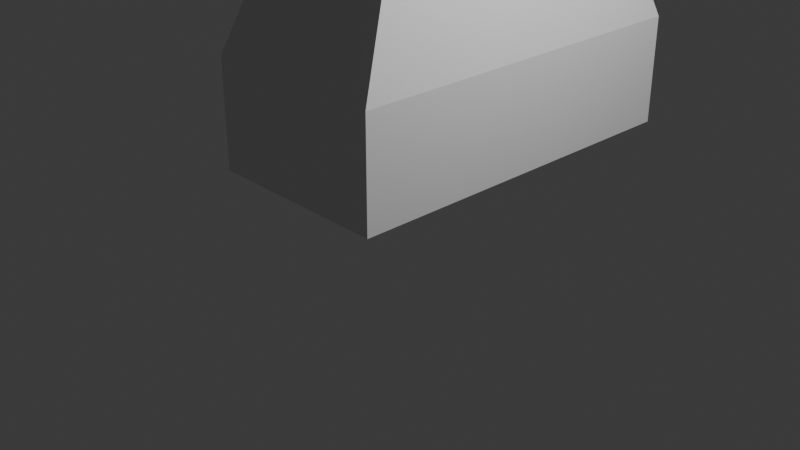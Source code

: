 # Source: noz.blend  (saved by Blender 4.2.66; exported with 4.5.12 LTS)
import bpy
from mathutils import Matrix  # noqa: F401  (used for matrix-valued properties, if any)

bpy.ops.wm.read_factory_settings(use_empty=True)
scene = bpy.context.scene
scene.name = 'Scene'

# ---- collections
col_collection = bpy.data.collections.new('Collection'); scene.collection.children.link(col_collection)

# ---- materials (node trees are filled in below, after node groups)
mat_material = bpy.data.materials.new('Material')
mat_material.alpha_threshold = 0.0
mat_material.roughness = 0.5
mat_material.line_color = (0.0, 0.0, 0.0, 1.0)

# ---- material node trees
mat_material.use_nodes = True; mat_material.node_tree.nodes.clear()
_N = mat_material.node_tree.nodes; _L = mat_material.node_tree.links
n0 = _N.new('ShaderNodeOutputMaterial'); n0.name = 'Material Output'; n0.location = (300, 300)
n1 = _N.new('ShaderNodeBsdfPrincipled'); n1.name = 'Principled BSDF'; n1.location = (10, 300)
n1.inputs[3].default_value = 1.45
_L.new(n1.outputs[0], n0.inputs[0])
n0.is_active_output = True

# ---- world
world_world = bpy.data.worlds.new('World'); scene.world = world_world
world_world.use_nodes = True; world_world.node_tree.nodes.clear()
_N = world_world.node_tree.nodes; _L = world_world.node_tree.links
n0 = _N.new('ShaderNodeOutputWorld'); n0.name = 'World Output'; n0.location = (300, 300)
n1 = _N.new('ShaderNodeBackground'); n1.name = 'Background'; n1.location = (10, 300)
n1.inputs[0].default_value = (0.05088, 0.05088, 0.05088, 1.0)
_L.new(n1.outputs[0], n0.inputs[0])
n0.is_active_output = True
world_world.color = (0.05088, 0.05088, 0.05088)
world_world.sun_shadow_jitter_overblur = 0.0

# ---- cameras
cam_camera = bpy.data.cameras.new('Camera')
cam_camera.clip_end = 100.0
cam_camera.ortho_scale = 7.314

# ---- lights
light_light = bpy.data.lights.new('Light', 'POINT')
light_light.energy = 1000.0
light_light.shadow_soft_size = 0.1

# ---- meshes
me_cube = bpy.data.meshes.new('Cube')
me_cube.from_pydata([(0.09022, -1.001, 8.901), (0.2371, 1.102, -12.58), (0.09022, -1.0, 8.804), (0.2371, -1.0, -12.58), (-0.09022, -1.001, 8.901), (-0.2371, 1.182, -12.58), (-0.09022, -1.0, 8.804), (-0.2371, -1.0, -12.58), (0.0, 2.61, -12.58), (0.0, -1.0, 8.804), (0.0, -1.0, -12.58), (0.0, -1.0, 12.06), (0.2371, 1.272, 2.931), (-0.2371, -1.0, 2.931), (0.2371, -1.0, 2.931), (-0.2371, 1.182, 2.931), (0.0, 2.61, 2.931), (0.0, -1.0, 2.931), (-0.2371, -1.0, 4.912), (0.2371, 1.327, 4.912), (0.2371, -1.0, 4.912), (-0.2371, 1.194, 4.912), (0.0, 2.61, 4.912), (0.0, -1.0, 4.912), (-0.2371, -1.0, 5.902), (0.2371, 1.327, 5.902), (0.2371, -1.0, 5.902), (-0.2371, 1.194, 5.902), (0.0, 2.61, 5.902), (0.0, -1.0, 5.902), (-0.2371, -1.0, 6.397), (0.2371, 0.6515, 7.998), (0.2371, -1.0, 6.397), (-0.2371, 0.6515, 7.998), (0.0, 1.291, 8.716), (0.0, -1.0, 6.397), (-0.2371, -1.0, 6.706), (0.1703, -0.1353, 9.042), (0.2371, -1.0, 6.645), (-0.1703, -0.1353, 9.042), (0.0, 0.5241, 9.858), (0.0, -1.0, 6.645), (0.2371, 1.287, 6.362), (0.2371, -1.0, 6.15), (-0.2371, 1.17, 6.362), (0.0, 2.346, 6.729), (0.0, -1.0, 6.15), (-0.2371, -1.0, 6.15), (-0.2371, -1.0, 6.249), (0.2371, 1.079, 6.908), (0.2371, -1.0, 6.249), (-0.2371, 1.079, 6.908), (0.0, 2.022, 7.324), (0.0, -1.0, 6.249), (0.2371, 1.327, 5.407), (0.2371, -1.0, 5.407), (-0.2371, 1.194, 5.407), (0.0, 2.61, 5.407), (0.0, -1.0, 5.407), (-0.2371, -1.0, 5.407), (0.2371, 1.327, 6.026), (0.2371, -1.0, 6.026), (-0.2371, 1.2, 6.026), (0.0, 2.489, 6.349), (0.0, -1.0, 6.026), (-0.2371, -1.0, 6.026)], [], [(11, 4, 6, 9), (41, 9, 6, 36), (36, 6, 4, 39), (8, 1, 3, 10), (37, 0, 2, 38), (40, 11, 0, 37), (39, 4, 11, 40), (5, 8, 10, 7), (38, 2, 9, 41), (0, 11, 9, 2), (3, 14, 17, 10), (5, 15, 16, 8), (8, 16, 12, 1), (1, 12, 14, 3), (7, 13, 15, 5), (10, 17, 13, 7), (14, 20, 23, 17), (15, 21, 22, 16), (16, 22, 19, 12), (12, 19, 20, 14), (13, 18, 21, 15), (17, 23, 18, 13), (55, 26, 29, 58), (56, 27, 28, 57), (57, 28, 25, 54), (54, 25, 26, 55), (59, 24, 27, 56), (58, 29, 24, 59), (50, 32, 35, 53), (51, 33, 34, 52), (52, 34, 31, 49), (49, 31, 32, 50), (48, 30, 33, 51), (53, 35, 30, 48), (32, 38, 41, 35), (33, 39, 40, 34), (34, 40, 37, 31), (31, 37, 38, 32), (30, 36, 39, 33), (35, 41, 36, 30), (64, 46, 47, 65), (65, 47, 44, 62), (60, 42, 43, 61), (63, 45, 42, 60), (62, 44, 45, 63), (61, 43, 46, 64), (46, 53, 48, 47), (47, 48, 51, 44), (42, 49, 50, 43), (45, 52, 49, 42), (44, 51, 52, 45), (43, 50, 53, 46), (23, 58, 59, 18), (18, 59, 56, 21), (19, 54, 55, 20), (22, 57, 54, 19), (21, 56, 57, 22), (20, 55, 58, 23), (26, 61, 64, 29), (27, 62, 63, 28), (28, 63, 60, 25), (25, 60, 61, 26), (24, 65, 62, 27), (29, 64, 65, 24)])
_uv = me_cube.uv_layers.new(name='UVMap')
_uv.uv.foreach_set('vector', [0.75, 0.5, 0.875, 0.5, 0.875, 0.75, 0.75, 0.75, 0.6172, 0.875, 0.625, 0.875, 0.625, 1.0, 0.6172, 1.0, 0.6172, 0.0, 0.625, 0.0, 0.625, 0.25, 0.6172, 0.25, 0.25, 0.5, 0.375, 0.5, 0.375, 0.75, 0.25, 0.75, 0.6172, 0.5, 0.625, 0.5, 0.625, 0.75, 0.6172, 0.75, 0.6172, 0.375, 0.625, 0.375, 0.625, 0.5, 0.6172, 0.5, 0.6172, 0.25, 0.625, 0.25, 0.625, 0.375, 0.6172, 0.375, 0.125, 0.5, 0.25, 0.5, 0.25, 0.75, 0.125, 0.75, 0.6172, 0.75, 0.625, 0.75, 0.625, 0.875, 0.6172, 0.875, 0.625, 0.5, 0.75, 0.5, 0.75, 0.75, 0.625, 0.75, 0.375, 0.75, 0.4995, 0.75, 0.4995, 0.875, 0.375, 0.875, 0.375, 0.25, 0.4995, 0.25, 0.4995, 0.375, 0.375, 0.375, 0.375, 0.375, 0.4995, 0.375, 0.4995, 0.5, 0.375, 0.5, 0.375, 0.5, 0.4995, 0.5, 0.4995, 0.75, 0.375, 0.75, 0.375, 0.0, 0.4995, 0.0, 0.4995, 0.25, 0.375, 0.25, 0.375, 0.875, 0.4995, 0.875, 0.4995, 1.0, 0.375, 1.0, 0.4995, 0.75, 0.5623, 0.75, 0.5623, 0.875, 0.4995, 0.875, 0.4995, 0.25, 0.5623, 0.25, 0.5623, 0.375, 0.4995, 0.375, 0.4995, 0.375, 0.5623, 0.375, 0.5623, 0.5, 0.4995, 0.5, 0.4995, 0.5, 0.5623, 0.5, 0.5623, 0.75, 0.4995, 0.75, 0.4995, 0.0, 0.5623, 0.0, 0.5623, 0.25, 0.4995, 0.25, 0.4995, 0.875, 0.5623, 0.875, 0.5623, 1.0, 0.4995, 1.0, 0.5779, 0.75, 0.5936, 0.75, 0.5936, 0.875, 0.5779, 0.875, 0.5779, 0.25, 0.5936, 0.25, 0.5936, 0.375, 0.5779, 0.375, 0.5779, 0.375, 0.5936, 0.375, 0.5936, 0.5, 0.5779, 0.5, 0.5779, 0.5, 0.5936, 0.5, 0.5936, 0.75, 0.5779, 0.75, 0.5779, 0.0, 0.5936, 0.0, 0.5936, 0.25, 0.5779, 0.25, 0.5779, 0.875, 0.5936, 0.875, 0.5936, 1.0, 0.5779, 1.0, 0.6046, 0.75, 0.6093, 0.75, 0.6093, 0.875, 0.6046, 0.875, 0.6046, 0.25, 0.6093, 0.25, 0.6093, 0.375, 0.6046, 0.375, 0.6046, 0.375, 0.6093, 0.375, 0.6093, 0.5, 0.6046, 0.5, 0.6046, 0.5, 0.6093, 0.5, 0.6093, 0.75, 0.6046, 0.75, 0.6046, 0.0, 0.6093, 0.0, 0.6093, 0.25, 0.6046, 0.25, 0.6046, 0.875, 0.6093, 0.875, 0.6093, 1.0, 0.6046, 1.0, 0.6093, 0.75, 0.6172, 0.75, 0.6172, 0.875, 0.6093, 0.875, 0.6093, 0.25, 0.6172, 0.25, 0.6172, 0.375, 0.6093, 0.375, 0.6093, 0.375, 0.6172, 0.375, 0.6172, 0.5, 0.6093, 0.5, 0.6093, 0.5, 0.6172, 0.5, 0.6172, 0.75, 0.6093, 0.75, 0.6093, 0.0, 0.6172, 0.0, 0.6172, 0.25, 0.6093, 0.25, 0.6093, 0.875, 0.6172, 0.875, 0.6172, 1.0, 0.6093, 1.0, 0.5976, 0.875, 0.6015, 0.875, 0.6015, 1.0, 0.5976, 1.0, 0.5976, 0.0, 0.6015, 0.0, 0.6015, 0.25, 0.5976, 0.25, 0.5976, 0.5, 0.6015, 0.5, 0.6015, 0.75, 0.5976, 0.75, 0.5976, 0.375, 0.6015, 0.375, 0.6015, 0.5, 0.5976, 0.5, 0.5976, 0.25, 0.6015, 0.25, 0.6015, 0.375, 0.5976, 0.375, 0.5976, 0.75, 0.6015, 0.75, 0.6015, 0.875, 0.5976, 0.875, 0.6015, 0.875, 0.6046, 0.875, 0.6046, 1.0, 0.6015, 1.0, 0.6015, 0.0, 0.6046, 0.0, 0.6046, 0.25, 0.6015, 0.25, 0.6015, 0.5, 0.6046, 0.5, 0.6046, 0.75, 0.6015, 0.75, 0.6015, 0.375, 0.6046, 0.375, 0.6046, 0.5, 0.6015, 0.5, 0.6015, 0.25, 0.6046, 0.25, 0.6046, 0.375, 0.6015, 0.375, 0.6015, 0.75, 0.6046, 0.75, 0.6046, 0.875, 0.6015, 0.875, 0.5623, 0.875, 0.5779, 0.875, 0.5779, 1.0, 0.5623, 1.0, 0.5623, 0.0, 0.5779, 0.0, 0.5779, 0.25, 0.5623, 0.25, 0.5623, 0.5, 0.5779, 0.5, 0.5779, 0.75, 0.5623, 0.75, 0.5623, 0.375, 0.5779, 0.375, 0.5779, 0.5, 0.5623, 0.5, 0.5623, 0.25, 0.5779, 0.25, 0.5779, 0.375, 0.5623, 0.375, 0.5623, 0.75, 0.5779, 0.75, 0.5779, 0.875, 0.5623, 0.875, 0.5936, 0.75, 0.5976, 0.75, 0.5976, 0.875, 0.5936, 0.875, 0.5936, 0.25, 0.5976, 0.25, 0.5976, 0.375, 0.5936, 0.375, 0.5936, 0.375, 0.5976, 0.375, 0.5976, 0.5, 0.5936, 0.5, 0.5936, 0.5, 0.5976, 0.5, 0.5976, 0.75, 0.5936, 0.75, 0.5936, 0.0, 0.5976, 0.0, 0.5976, 0.25, 0.5936, 0.25, 0.5936, 0.875, 0.5976, 0.875, 0.5976, 1.0, 0.5936, 1.0])
me_cube.materials.append(mat_material)
me_cube.use_mirror_vertex_groups = False
me_cube.update()
me_cube_001 = bpy.data.meshes.new('Cube.001')
me_cube_001.from_pydata([(-1.0, -1.0, -3.582), (-0.5488, -0.7858, 1.0), (-1.0, 1.0, -3.582), (-0.5772, 0.8362, 1.0), (1.0, -1.0, -3.582), (0.7193, -0.7956, 1.0), (1.0, 1.0, -3.582), (0.5666, 0.8174, 1.0), (-0.7489, -0.756, -1.291), (-0.7489, 0.756, -1.291), (0.7489, 0.756, -1.291), (0.7489, -0.756, -1.291), (-0.7725, -0.7725, -0.1455), (-0.7725, 0.7725, -0.1455), (0.7725, 0.7725, -0.1455), (0.7725, -0.7725, -0.1455), (-0.7489, 0.756, -2.436), (0.7489, 0.756, -2.436), (0.7489, -0.756, -2.436), (-0.7489, -0.756, -2.436), (-1.0, 1.0, -3.009), (1.0, 1.0, -3.009), (1.0, -1.0, -3.009), (-1.0, -1.0, -3.009), (-0.7489, -0.756, -1.864), (-0.7489, 0.756, -1.864), (0.7489, 0.756, -1.864), (0.7489, -0.756, -1.864), (-0.7489, 0.756, -0.7182), (0.7489, 0.756, -0.7182), (0.7489, -0.756, -0.7182), (-0.7489, -0.756, -0.7182), (-0.7958, -0.8284, 0.4273), (-0.7958, 0.8284, 0.4273), (0.7958, 0.8284, 0.4273), (0.7958, -0.8284, 0.4273), (0.0, 1.0, -3.582), (0.0, 0.937, 1.0), (0.0, -1.0, -3.582), (0.0, -0.937, 1.0), (0.0, -0.756, -1.291), (0.0, 0.756, -1.291), (0.0, -0.7725, -0.1455), (0.0, 0.7725, -0.1455), (0.0, 0.756, -2.436), (0.0, -0.756, -2.436), (0.0, -1.0, -3.009), (0.0, 1.0, -3.009), (0.0, 0.756, -1.864), (0.0, -0.756, -1.864), (0.0, 0.756, -0.7182), (0.0, -0.756, -0.7182), (0.0, -0.8284, 0.4273), (0.0, 0.8284, 0.4273), (-1.0, 0.0, -3.582), (-0.7949, 0.0, 1.0), (1.0, 0.0, -3.582), (0.8174, 0.0, 1.0), (0.7489, 7.273e-09, -1.291), (-0.7489, 7.273e-09, -1.291), (0.7725, -6.781e-09, -0.1455), (-0.7725, -6.781e-09, -0.1455), (-0.7489, 7.273e-09, -2.436), (0.7489, 7.273e-09, -2.436), (1.0, 0.0, -3.009), (-1.0, 0.0, -3.009), (-0.7489, 7.273e-09, -1.864), (0.7489, 7.273e-09, -1.864), (-0.7489, 7.273e-09, -0.7182), (0.7489, 7.273e-09, -0.7182), (0.7958, -5.115e-09, 0.4273), (-0.7958, -5.115e-09, 0.4273), (0.0, 0.0, 1.0), (0.0, 0.0, -3.582), (-0.7744, -0.8929, 0.7136), (-0.7886, 0.9181, 0.7136), (0.7833, 0.9087, 0.7136), (0.8597, -0.8978, 0.7136), (0.0, -0.9685, 0.7136), (0.0, 0.9685, 0.7136), (0.9087, 0.0, 0.7136), (-0.8974, 0.0, 0.7136)], [], [(81, 55, 3, 75), (79, 37, 7, 76), (80, 57, 5, 77), (78, 39, 1, 74), (73, 56, 4, 38), (72, 55, 1, 39), (49, 40, 8, 24), (67, 58, 11, 27), (48, 41, 10, 26), (66, 59, 9, 25), (51, 42, 12, 31), (69, 60, 15, 30), (50, 43, 14, 29), (68, 61, 13, 28), (65, 62, 16, 20), (47, 44, 17, 21), (64, 63, 18, 22), (46, 45, 19, 23), (38, 46, 23, 0), (56, 64, 22, 4), (36, 47, 21, 6), (54, 65, 20, 2), (62, 66, 25, 16), (44, 48, 26, 17), (63, 67, 27, 18), (45, 49, 24, 19), (59, 68, 28, 9), (41, 50, 29, 10), (58, 69, 30, 11), (40, 51, 31, 8), (42, 52, 32, 12), (60, 70, 35, 15), (43, 53, 34, 14), (61, 71, 33, 13), (13, 33, 53, 43), (15, 35, 52, 42), (11, 30, 51, 40), (9, 28, 50, 41), (18, 27, 49, 45), (16, 25, 48, 44), (2, 20, 47, 36), (4, 22, 46, 38), (22, 18, 45, 46), (20, 16, 44, 47), (28, 13, 43, 50), (30, 15, 42, 51), (25, 9, 41, 48), (27, 11, 40, 49), (57, 72, 39, 5), (54, 73, 38, 0), (77, 5, 39, 78), (75, 3, 37, 79), (2, 36, 73, 54), (7, 37, 72, 57), (12, 32, 71, 61), (14, 34, 70, 60), (10, 29, 69, 58), (8, 31, 68, 59), (17, 26, 67, 63), (19, 24, 66, 62), (0, 23, 65, 54), (6, 21, 64, 56), (21, 17, 63, 64), (23, 19, 62, 65), (31, 12, 61, 68), (29, 14, 60, 69), (24, 8, 59, 66), (26, 10, 58, 67), (37, 3, 55, 72), (36, 6, 56, 73), (76, 7, 57, 80), (74, 1, 55, 81), (32, 74, 81, 71), (34, 76, 80, 70), (33, 75, 79, 53), (35, 77, 78, 52), (52, 78, 74, 32), (70, 80, 77, 35), (53, 79, 76, 34), (71, 81, 75, 33)])
_uv = me_cube_001.uv_layers.new(name='UVMap')
_uv.uv.foreach_set('vector', [0.6094, 0.125, 0.625, 0.125, 0.625, 0.25, 0.6094, 0.25, 0.6094, 0.375, 0.625, 0.375, 0.625, 0.5, 0.6094, 0.5, 0.6094, 0.625, 0.625, 0.625, 0.625, 0.75, 0.6094, 0.75, 0.6094, 0.875, 0.625, 0.875, 0.625, 1.0, 0.6094, 1.0, 0.25, 0.625, 0.375, 0.625, 0.375, 0.75, 0.25, 0.75, 0.75, 0.625, 0.875, 0.625, 0.875, 0.75, 0.75, 0.75, 0.4688, 0.875, 0.5, 0.875, 0.5, 1.0, 0.4688, 1.0, 0.4688, 0.625, 0.5, 0.625, 0.5, 0.75, 0.4688, 0.75, 0.4688, 0.375, 0.5, 0.375, 0.5, 0.5, 0.4688, 0.5, 0.4688, 0.125, 0.5, 0.125, 0.5, 0.25, 0.4688, 0.25, 0.5312, 0.875, 0.5625, 0.875, 0.5625, 1.0, 0.5312, 1.0, 0.5312, 0.625, 0.5625, 0.625, 0.5625, 0.75, 0.5312, 0.75, 0.5312, 0.375, 0.5625, 0.375, 0.5625, 0.5, 0.5312, 0.5, 0.5312, 0.125, 0.5625, 0.125, 0.5625, 0.25, 0.5312, 0.25, 0.4062, 0.125, 0.4375, 0.125, 0.4375, 0.25, 0.4062, 0.25, 0.4062, 0.375, 0.4375, 0.375, 0.4375, 0.5, 0.4062, 0.5, 0.4062, 0.625, 0.4375, 0.625, 0.4375, 0.75, 0.4062, 0.75, 0.4062, 0.875, 0.4375, 0.875, 0.4375, 1.0, 0.4062, 1.0, 0.375, 0.875, 0.4062, 0.875, 0.4062, 1.0, 0.375, 1.0, 0.375, 0.625, 0.4062, 0.625, 0.4062, 0.75, 0.375, 0.75, 0.375, 0.375, 0.4062, 0.375, 0.4062, 0.5, 0.375, 0.5, 0.375, 0.125, 0.4062, 0.125, 0.4062, 0.25, 0.375, 0.25, 0.4375, 0.125, 0.4688, 0.125, 0.4688, 0.25, 0.4375, 0.25, 0.4375, 0.375, 0.4688, 0.375, 0.4688, 0.5, 0.4375, 0.5, 0.4375, 0.625, 0.4688, 0.625, 0.4688, 0.75, 0.4375, 0.75, 0.4375, 0.875, 0.4688, 0.875, 0.4688, 1.0, 0.4375, 1.0, 0.5, 0.125, 0.5312, 0.125, 0.5312, 0.25, 0.5, 0.25, 0.5, 0.375, 0.5312, 0.375, 0.5312, 0.5, 0.5, 0.5, 0.5, 0.625, 0.5312, 0.625, 0.5312, 0.75, 0.5, 0.75, 0.5, 0.875, 0.5312, 0.875, 0.5312, 1.0, 0.5, 1.0, 0.5625, 0.875, 0.5938, 0.875, 0.5938, 1.0, 0.5625, 1.0, 0.5625, 0.625, 0.5938, 0.625, 0.5938, 0.75, 0.5625, 0.75, 0.5625, 0.375, 0.5938, 0.375, 0.5938, 0.5, 0.5625, 0.5, 0.5625, 0.125, 0.5938, 0.125, 0.5938, 0.25, 0.5625, 0.25, 0.5625, 0.25, 0.5938, 0.25, 0.5938, 0.375, 0.5625, 0.375, 0.5625, 0.75, 0.5938, 0.75, 0.5938, 0.875, 0.5625, 0.875, 0.5, 0.75, 0.5312, 0.75, 0.5312, 0.875, 0.5, 0.875, 0.5, 0.25, 0.5312, 0.25, 0.5312, 0.375, 0.5, 0.375, 0.4375, 0.75, 0.4688, 0.75, 0.4688, 0.875, 0.4375, 0.875, 0.4375, 0.25, 0.4688, 0.25, 0.4688, 0.375, 0.4375, 0.375, 0.375, 0.25, 0.4062, 0.25, 0.4062, 0.375, 0.375, 0.375, 0.375, 0.75, 0.4062, 0.75, 0.4062, 0.875, 0.375, 0.875, 0.4062, 0.75, 0.4375, 0.75, 0.4375, 0.875, 0.4062, 0.875, 0.4062, 0.25, 0.4375, 0.25, 0.4375, 0.375, 0.4062, 0.375, 0.5312, 0.25, 0.5625, 0.25, 0.5625, 0.375, 0.5312, 0.375, 0.5312, 0.75, 0.5625, 0.75, 0.5625, 0.875, 0.5312, 0.875, 0.4688, 0.25, 0.5, 0.25, 0.5, 0.375, 0.4688, 0.375, 0.4688, 0.75, 0.5, 0.75, 0.5, 0.875, 0.4688, 0.875, 0.625, 0.625, 0.75, 0.625, 0.75, 0.75, 0.625, 0.75, 0.125, 0.625, 0.25, 0.625, 0.25, 0.75, 0.125, 0.75, 0.6094, 0.75, 0.625, 0.75, 0.625, 0.875, 0.6094, 0.875, 0.6094, 0.25, 0.625, 0.25, 0.625, 0.375, 0.6094, 0.375, 0.125, 0.5, 0.25, 0.5, 0.25, 0.625, 0.125, 0.625, 0.625, 0.5, 0.75, 0.5, 0.75, 0.625, 0.625, 0.625, 0.5625, 0.0, 0.5938, 0.0, 0.5938, 0.125, 0.5625, 0.125, 0.5625, 0.5, 0.5938, 0.5, 0.5938, 0.625, 0.5625, 0.625, 0.5, 0.5, 0.5312, 0.5, 0.5312, 0.625, 0.5, 0.625, 0.5, 0.0, 0.5312, 0.0, 0.5312, 0.125, 0.5, 0.125, 0.4375, 0.5, 0.4688, 0.5, 0.4688, 0.625, 0.4375, 0.625, 0.4375, 0.0, 0.4688, 0.0, 0.4688, 0.125, 0.4375, 0.125, 0.375, 0.0, 0.4062, 0.0, 0.4062, 0.125, 0.375, 0.125, 0.375, 0.5, 0.4062, 0.5, 0.4062, 0.625, 0.375, 0.625, 0.4062, 0.5, 0.4375, 0.5, 0.4375, 0.625, 0.4062, 0.625, 0.4062, 0.0, 0.4375, 0.0, 0.4375, 0.125, 0.4062, 0.125, 0.5312, 0.0, 0.5625, 0.0, 0.5625, 0.125, 0.5312, 0.125, 0.5312, 0.5, 0.5625, 0.5, 0.5625, 0.625, 0.5312, 0.625, 0.4688, 0.0, 0.5, 0.0, 0.5, 0.125, 0.4688, 0.125, 0.4688, 0.5, 0.5, 0.5, 0.5, 0.625, 0.4688, 0.625, 0.75, 0.5, 0.875, 0.5, 0.875, 0.625, 0.75, 0.625, 0.25, 0.5, 0.375, 0.5, 0.375, 0.625, 0.25, 0.625, 0.6094, 0.5, 0.625, 0.5, 0.625, 0.625, 0.6094, 0.625, 0.6094, 0.0, 0.625, 0.0, 0.625, 0.125, 0.6094, 0.125, 0.5938, 0.0, 0.6094, 0.0, 0.6094, 0.125, 0.5938, 0.125, 0.5938, 0.5, 0.6094, 0.5, 0.6094, 0.625, 0.5938, 0.625, 0.5938, 0.25, 0.6094, 0.25, 0.6094, 0.375, 0.5938, 0.375, 0.5938, 0.75, 0.6094, 0.75, 0.6094, 0.875, 0.5938, 0.875, 0.5938, 0.875, 0.6094, 0.875, 0.6094, 1.0, 0.5938, 1.0, 0.5938, 0.625, 0.6094, 0.625, 0.6094, 0.75, 0.5938, 0.75, 0.5938, 0.375, 0.6094, 0.375, 0.6094, 0.5, 0.5938, 0.5, 0.5938, 0.125, 0.6094, 0.125, 0.6094, 0.25, 0.5938, 0.25])
me_cube_001.update()

# ---- objects
ob_noz = bpy.data.objects.new('noz', me_cube)
ob_light = bpy.data.objects.new('Light', light_light)
ob_camera = bpy.data.objects.new('Camera', cam_camera)
ob_cube = bpy.data.objects.new('Cube', me_cube_001)

# ---- transforms, parenting, visibility, modifiers, constraints
ob_noz.location = (0.0, 0.0, 22.15)
ob_noz.lock_rotations_4d = False
ob_noz.empty_display_type = 'ARROWS'
ob_noz.lineart.crease_threshold = 0.0
ob_light.location = (4.076, 1.005, 5.904)
ob_light.rotation_euler = (0.6503, 0.05522, 1.866)
ob_light.lock_rotations_4d = False
ob_light.empty_display_type = 'ARROWS'
ob_light.color = (0.0, 0.0, 0.0, 0.0)
ob_light.lineart.crease_threshold = 0.0
ob_camera.location = (7.359, -6.926, 4.958)
ob_camera.rotation_euler = (1.109, 0.0, 0.8149)
ob_camera.lock_rotations_4d = False
ob_camera.empty_display_type = 'ARROWS'
ob_camera.color = (0.0, 0.0, 0.0, 0.0)
ob_camera.display_type = 'WIRE'
ob_camera.lineart.crease_threshold = 0.0
ob_cube.location = (0.0, 0.7074, 7.881)
ob_cube.scale = (1.008, 2.03, 2.03)

# ---- collection membership
col_collection.objects.link(ob_noz)
col_collection.objects.link(ob_light)
col_collection.objects.link(ob_camera)
col_collection.objects.link(ob_cube)

# ---- scene / render settings (as saved in the file)
scene.camera = ob_camera
scene.frame_start = 1; scene.frame_end = 250; scene.frame_set(1)
scene.render.engine = 'BLENDER_EEVEE_NEXT'
bpy.context.view_layer.update()
